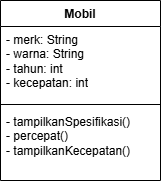

The diagram above was exported from draw.io. Its source (the exported page's mxGraphModel, read from the mxfile embedded in the PNG):
<mxGraphModel dx="1106" dy="598" grid="1" gridSize="10" guides="1" tooltips="1" connect="1" arrows="1" fold="1" page="1" pageScale="1" pageWidth="850" pageHeight="1100" math="0" shadow="0">
  <root>
    <mxCell id="0" />
    <mxCell id="1" parent="0" />
    <mxCell id="5--uuIwCjMU8VvwOGFXC-1" parent="1" style="swimlane;fontStyle=1;align=center;verticalAlign=top;childLayout=stackLayout;horizontal=1;startSize=26;horizontalStack=0;resizeParent=1;resizeParentMax=0;resizeLast=0;collapsible=1;marginBottom=0;whiteSpace=wrap;html=1;" value="Mobil" vertex="1">
      <mxGeometry height="180" width="160" x="350" y="270" as="geometry" />
    </mxCell>
    <mxCell id="5--uuIwCjMU8VvwOGFXC-2" parent="5--uuIwCjMU8VvwOGFXC-1" style="text;strokeColor=none;fillColor=none;align=left;verticalAlign=top;spacingLeft=4;spacingRight=4;overflow=hidden;rotatable=0;points=[[0,0.5],[1,0.5]];portConstraint=eastwest;whiteSpace=wrap;html=1;" value="- merk: String&lt;div&gt;- warna: String&lt;/div&gt;&lt;div&gt;- tahun: int&lt;/div&gt;&lt;div&gt;- kecepatan: int&lt;/div&gt;" vertex="1">
      <mxGeometry height="74" width="160" y="26" as="geometry" />
    </mxCell>
    <mxCell id="5--uuIwCjMU8VvwOGFXC-3" parent="5--uuIwCjMU8VvwOGFXC-1" style="line;strokeWidth=1;fillColor=none;align=left;verticalAlign=middle;spacingTop=-1;spacingLeft=3;spacingRight=3;rotatable=0;labelPosition=right;points=[];portConstraint=eastwest;strokeColor=inherit;" value="" vertex="1">
      <mxGeometry height="8" width="160" y="100" as="geometry" />
    </mxCell>
    <mxCell id="5--uuIwCjMU8VvwOGFXC-4" parent="5--uuIwCjMU8VvwOGFXC-1" style="text;strokeColor=none;fillColor=none;align=left;verticalAlign=top;spacingLeft=4;spacingRight=4;overflow=hidden;rotatable=0;points=[[0,0.5],[1,0.5]];portConstraint=eastwest;whiteSpace=wrap;html=1;" value="- tampilkanSpesifikasi()&lt;div&gt;- percepat()&lt;/div&gt;&lt;div&gt;- tampilkanKecepatan()&lt;/div&gt;" vertex="1">
      <mxGeometry height="72" width="160" y="108" as="geometry" />
    </mxCell>
  </root>
</mxGraphModel>